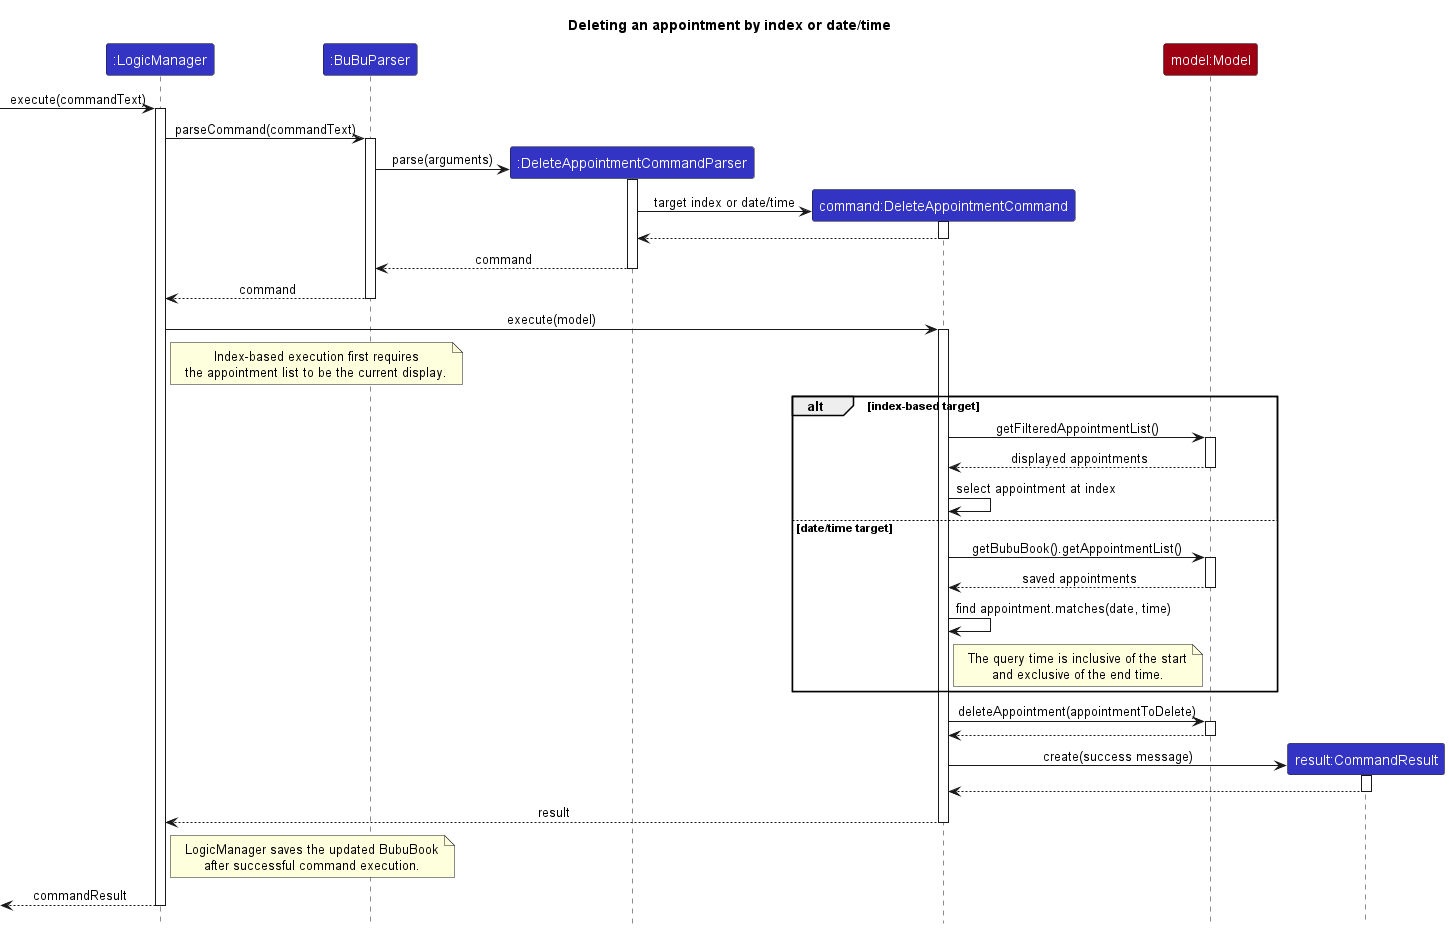

The diagram above was rendered by PlantUML. Its source (embedded in the PNG):
@startuml
!include style.puml
skinparam ArrowFontStyle plain
title Deleting an appointment by index or date/time

Participant ":LogicManager" as logic LOGIC_COLOR
Participant ":BuBuParser" as parser LOGIC_COLOR
Participant ":DeleteAppointmentCommandParser" as dap LOGIC_COLOR
Participant "command:DeleteAppointmentCommand" as command LOGIC_COLOR
Participant "model:Model" as model MODEL_COLOR
Participant "result:CommandResult" as result LOGIC_COLOR

[-> logic : execute(commandText)
activate logic
logic -> parser ++: parseCommand(commandText)
create dap
parser -> dap ++: parse(arguments)
create command
dap -> command ++: target index or date/time
command --> dap --
dap --> parser --: command
parser --> logic --: command

logic -> command ++: execute(model)
note right of logic
  Index-based execution first requires
  the appointment list to be the current display.
end note
alt index-based target
    command -> model ++: getFilteredAppointmentList()
    model --> command --: displayed appointments
    command -> command : select appointment at index
else date/time target
    command -> model ++: getBubuBook().getAppointmentList()
    model --> command --: saved appointments
    command -> command : find appointment.matches(date, time)
    note right of command
      The query time is inclusive of the start
      and exclusive of the end time.
    end note
end

command -> model ++: deleteAppointment(appointmentToDelete)
model --> command --
create result
command -> result ++: create(success message)
result --> command --
command --> logic --: result
note right of logic
  LogicManager saves the updated BubuBook
  after successful command execution.
end note
[<-- logic : commandResult
deactivate logic
@enduml